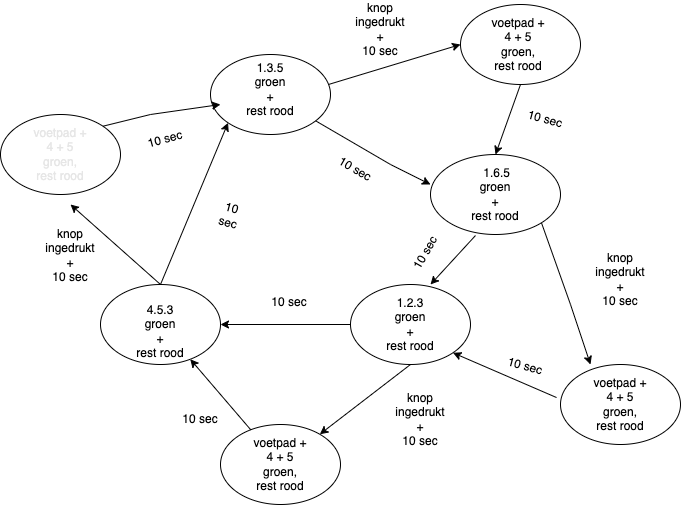

The diagram above was exported from draw.io. Its source (the exported page's mxGraphModel, read from the mxfile embedded in the PNG):
<mxGraphModel dx="706" dy="708" grid="0" gridSize="10" guides="1" tooltips="1" connect="1" arrows="1" fold="1" page="1" pageScale="1" pageWidth="827" pageHeight="1169" math="0" shadow="0">
  <root>
    <mxCell id="0" />
    <mxCell id="1" parent="0" />
    <mxCell id="hrEoVn3MDDSSl_XmKIdN-11" value="" style="ellipse;whiteSpace=wrap;html=1;rounded=0;" vertex="1" parent="1">
      <mxGeometry x="310" y="190" width="120" height="80" as="geometry" />
    </mxCell>
    <mxCell id="hrEoVn3MDDSSl_XmKIdN-12" value="" style="endArrow=classic;html=1;rounded=0;entryX=0;entryY=0.375;entryDx=0;entryDy=0;entryPerimeter=0;" edge="1" parent="1" source="hrEoVn3MDDSSl_XmKIdN-11" target="hrEoVn3MDDSSl_XmKIdN-13">
      <mxGeometry width="50" height="50" relative="1" as="geometry">
        <mxPoint x="440" y="260" as="sourcePoint" />
        <mxPoint x="530" y="330" as="targetPoint" />
        <Array as="points">
          <mxPoint x="490" y="300" />
        </Array>
      </mxGeometry>
    </mxCell>
    <mxCell id="hrEoVn3MDDSSl_XmKIdN-13" value="" style="ellipse;whiteSpace=wrap;html=1;rounded=0;" vertex="1" parent="1">
      <mxGeometry x="530" y="290" width="130" height="80" as="geometry" />
    </mxCell>
    <mxCell id="hrEoVn3MDDSSl_XmKIdN-14" value="" style="endArrow=classic;html=1;rounded=0;exitX=0.346;exitY=1.013;exitDx=0;exitDy=0;exitPerimeter=0;" edge="1" parent="1" source="hrEoVn3MDDSSl_XmKIdN-13">
      <mxGeometry width="50" height="50" relative="1" as="geometry">
        <mxPoint x="570" y="430" as="sourcePoint" />
        <mxPoint x="530" y="420" as="targetPoint" />
      </mxGeometry>
    </mxCell>
    <mxCell id="hrEoVn3MDDSSl_XmKIdN-15" value="" style="ellipse;whiteSpace=wrap;html=1;rounded=0;" vertex="1" parent="1">
      <mxGeometry x="450" y="420" width="120" height="80" as="geometry" />
    </mxCell>
    <mxCell id="hrEoVn3MDDSSl_XmKIdN-16" value="" style="endArrow=classic;html=1;rounded=0;" edge="1" parent="1" source="hrEoVn3MDDSSl_XmKIdN-15">
      <mxGeometry width="50" height="50" relative="1" as="geometry">
        <mxPoint x="390" y="490" as="sourcePoint" />
        <mxPoint x="320" y="460" as="targetPoint" />
      </mxGeometry>
    </mxCell>
    <mxCell id="hrEoVn3MDDSSl_XmKIdN-17" value="" style="ellipse;whiteSpace=wrap;html=1;rounded=0;" vertex="1" parent="1">
      <mxGeometry x="200" y="420" width="120" height="80" as="geometry" />
    </mxCell>
    <mxCell id="hrEoVn3MDDSSl_XmKIdN-18" value="" style="endArrow=classic;html=1;rounded=0;exitX=0.5;exitY=0;exitDx=0;exitDy=0;" edge="1" parent="1" source="hrEoVn3MDDSSl_XmKIdN-17">
      <mxGeometry width="50" height="50" relative="1" as="geometry">
        <mxPoint x="230" y="420" as="sourcePoint" />
        <mxPoint x="170" y="340" as="targetPoint" />
      </mxGeometry>
    </mxCell>
    <mxCell id="hrEoVn3MDDSSl_XmKIdN-19" value="" style="ellipse;whiteSpace=wrap;html=1;rounded=0;fontColor=#999999;" vertex="1" parent="1">
      <mxGeometry x="100" y="250" width="120" height="80" as="geometry" />
    </mxCell>
    <mxCell id="hrEoVn3MDDSSl_XmKIdN-20" value="" style="endArrow=classic;html=1;rounded=0;exitX=1;exitY=0;exitDx=0;exitDy=0;entryX=0.083;entryY=0.625;entryDx=0;entryDy=0;entryPerimeter=0;" edge="1" parent="1" source="hrEoVn3MDDSSl_XmKIdN-19" target="hrEoVn3MDDSSl_XmKIdN-11">
      <mxGeometry width="50" height="50" relative="1" as="geometry">
        <mxPoint x="420" y="370" as="sourcePoint" />
        <mxPoint x="470" y="320" as="targetPoint" />
        <Array as="points">
          <mxPoint x="250" y="250" />
        </Array>
      </mxGeometry>
    </mxCell>
    <mxCell id="hrEoVn3MDDSSl_XmKIdN-21" value="" style="endArrow=classic;html=1;rounded=0;exitX=0.983;exitY=0.375;exitDx=0;exitDy=0;exitPerimeter=0;" edge="1" parent="1" source="hrEoVn3MDDSSl_XmKIdN-11">
      <mxGeometry width="50" height="50" relative="1" as="geometry">
        <mxPoint x="520" y="520" as="sourcePoint" />
        <mxPoint x="560" y="180" as="targetPoint" />
      </mxGeometry>
    </mxCell>
    <mxCell id="hrEoVn3MDDSSl_XmKIdN-22" value="" style="ellipse;whiteSpace=wrap;html=1;rounded=0;" vertex="1" parent="1">
      <mxGeometry x="560" y="140" width="120" height="80" as="geometry" />
    </mxCell>
    <mxCell id="hrEoVn3MDDSSl_XmKIdN-23" value="" style="endArrow=classic;html=1;rounded=0;exitX=0.5;exitY=1;exitDx=0;exitDy=0;entryX=0.5;entryY=0;entryDx=0;entryDy=0;" edge="1" parent="1" source="hrEoVn3MDDSSl_XmKIdN-22" target="hrEoVn3MDDSSl_XmKIdN-13">
      <mxGeometry width="50" height="50" relative="1" as="geometry">
        <mxPoint x="420" y="370" as="sourcePoint" />
        <mxPoint x="470" y="320" as="targetPoint" />
      </mxGeometry>
    </mxCell>
    <mxCell id="hrEoVn3MDDSSl_XmKIdN-24" value="" style="endArrow=classic;html=1;rounded=0;exitX=1;exitY=1;exitDx=0;exitDy=0;" edge="1" parent="1" source="hrEoVn3MDDSSl_XmKIdN-13">
      <mxGeometry width="50" height="50" relative="1" as="geometry">
        <mxPoint x="420" y="370" as="sourcePoint" />
        <mxPoint x="690" y="500" as="targetPoint" />
        <Array as="points">
          <mxPoint x="670" y="440" />
        </Array>
      </mxGeometry>
    </mxCell>
    <mxCell id="hrEoVn3MDDSSl_XmKIdN-25" value="" style="ellipse;whiteSpace=wrap;html=1;rounded=0;" vertex="1" parent="1">
      <mxGeometry x="660" y="500" width="120" height="80" as="geometry" />
    </mxCell>
    <mxCell id="hrEoVn3MDDSSl_XmKIdN-26" value="" style="endArrow=classic;html=1;rounded=0;exitX=-0.033;exitY=0.413;exitDx=0;exitDy=0;exitPerimeter=0;entryX=1;entryY=1;entryDx=0;entryDy=0;" edge="1" parent="1" source="hrEoVn3MDDSSl_XmKIdN-25" target="hrEoVn3MDDSSl_XmKIdN-15">
      <mxGeometry width="50" height="50" relative="1" as="geometry">
        <mxPoint x="420" y="370" as="sourcePoint" />
        <mxPoint x="470" y="320" as="targetPoint" />
      </mxGeometry>
    </mxCell>
    <mxCell id="hrEoVn3MDDSSl_XmKIdN-27" value="" style="ellipse;whiteSpace=wrap;html=1;rounded=0;" vertex="1" parent="1">
      <mxGeometry x="320" y="560" width="120" height="80" as="geometry" />
    </mxCell>
    <mxCell id="hrEoVn3MDDSSl_XmKIdN-28" value="" style="endArrow=classic;html=1;rounded=0;exitX=0.5;exitY=1;exitDx=0;exitDy=0;" edge="1" parent="1" source="hrEoVn3MDDSSl_XmKIdN-15" target="hrEoVn3MDDSSl_XmKIdN-27">
      <mxGeometry width="50" height="50" relative="1" as="geometry">
        <mxPoint x="420" y="370" as="sourcePoint" />
        <mxPoint x="470" y="320" as="targetPoint" />
      </mxGeometry>
    </mxCell>
    <mxCell id="hrEoVn3MDDSSl_XmKIdN-29" value="" style="endArrow=classic;html=1;rounded=0;" edge="1" parent="1" source="hrEoVn3MDDSSl_XmKIdN-27" target="hrEoVn3MDDSSl_XmKIdN-17">
      <mxGeometry width="50" height="50" relative="1" as="geometry">
        <mxPoint x="420" y="370" as="sourcePoint" />
        <mxPoint x="470" y="320" as="targetPoint" />
      </mxGeometry>
    </mxCell>
    <mxCell id="hrEoVn3MDDSSl_XmKIdN-52" value="10 sec" style="text;html=1;strokeColor=none;fillColor=none;align=center;verticalAlign=middle;whiteSpace=wrap;rounded=0;rotation=-15;" vertex="1" parent="1">
      <mxGeometry x="240" y="260" width="50" height="30" as="geometry" />
    </mxCell>
    <mxCell id="hrEoVn3MDDSSl_XmKIdN-53" value="10 sec" style="text;html=1;strokeColor=none;fillColor=none;align=center;verticalAlign=middle;whiteSpace=wrap;rounded=0;rotation=30;" vertex="1" parent="1">
      <mxGeometry x="430" y="290" width="50" height="30" as="geometry" />
    </mxCell>
    <mxCell id="hrEoVn3MDDSSl_XmKIdN-54" value="10 sec" style="text;html=1;strokeColor=none;fillColor=none;align=center;verticalAlign=middle;whiteSpace=wrap;rounded=0;rotation=-60;" vertex="1" parent="1">
      <mxGeometry x="500.45" y="370" width="50" height="35.96" as="geometry" />
    </mxCell>
    <mxCell id="hrEoVn3MDDSSl_XmKIdN-57" value="10 sec" style="text;html=1;strokeColor=none;fillColor=none;align=center;verticalAlign=middle;whiteSpace=wrap;rounded=0;rotation=0;" vertex="1" parent="1">
      <mxGeometry x="364.00113676004423" y="420.00063509461097" width="50" height="35.96" as="geometry" />
    </mxCell>
    <mxCell id="hrEoVn3MDDSSl_XmKIdN-58" value="10 sec" style="text;html=1;strokeColor=none;fillColor=none;align=center;verticalAlign=middle;whiteSpace=wrap;rounded=0;rotation=15;" vertex="1" parent="1">
      <mxGeometry x="320.29" y="327.8" width="20" height="45.96" as="geometry" />
    </mxCell>
    <mxCell id="hrEoVn3MDDSSl_XmKIdN-59" value="knop ingedrukt&lt;br&gt;+&lt;br&gt;10 sec" style="text;html=1;strokeColor=none;fillColor=none;align=center;verticalAlign=middle;whiteSpace=wrap;rounded=0;" vertex="1" parent="1">
      <mxGeometry x="450" y="150" width="60" height="30" as="geometry" />
    </mxCell>
    <mxCell id="hrEoVn3MDDSSl_XmKIdN-60" value="knop ingedrukt&lt;br&gt;+&lt;br&gt;10 sec" style="text;html=1;strokeColor=none;fillColor=none;align=center;verticalAlign=middle;whiteSpace=wrap;rounded=0;" vertex="1" parent="1">
      <mxGeometry x="690" y="400" width="60" height="30" as="geometry" />
    </mxCell>
    <mxCell id="hrEoVn3MDDSSl_XmKIdN-61" value="knop ingedrukt&lt;br&gt;+&lt;br&gt;10 sec" style="text;html=1;strokeColor=none;fillColor=none;align=center;verticalAlign=middle;whiteSpace=wrap;rounded=0;" vertex="1" parent="1">
      <mxGeometry x="490" y="540" width="60" height="30" as="geometry" />
    </mxCell>
    <mxCell id="hrEoVn3MDDSSl_XmKIdN-63" value="knop ingedrukt&lt;br&gt;+&lt;br&gt;10 sec" style="text;html=1;strokeColor=none;fillColor=none;align=center;verticalAlign=middle;whiteSpace=wrap;rounded=0;" vertex="1" parent="1">
      <mxGeometry x="140" y="375.96000000000004" width="60" height="30" as="geometry" />
    </mxCell>
    <mxCell id="hrEoVn3MDDSSl_XmKIdN-65" value="10 sec" style="text;html=1;strokeColor=none;fillColor=none;align=center;verticalAlign=middle;whiteSpace=wrap;rounded=0;rotation=15;" vertex="1" parent="1">
      <mxGeometry x="620.0004313337645" y="239.99936352189903" width="50" height="30" as="geometry" />
    </mxCell>
    <mxCell id="hrEoVn3MDDSSl_XmKIdN-66" value="10 sec" style="text;html=1;strokeColor=none;fillColor=none;align=center;verticalAlign=middle;whiteSpace=wrap;rounded=0;rotation=15;" vertex="1" parent="1">
      <mxGeometry x="600.0004313337645" y="486.99936352189906" width="50" height="30" as="geometry" />
    </mxCell>
    <mxCell id="hrEoVn3MDDSSl_XmKIdN-67" value="10 sec" style="text;html=1;strokeColor=none;fillColor=none;align=center;verticalAlign=middle;whiteSpace=wrap;rounded=0;rotation=0;" vertex="1" parent="1">
      <mxGeometry x="275.00043133376454" y="539.999363521899" width="50" height="30" as="geometry" />
    </mxCell>
    <mxCell id="hrEoVn3MDDSSl_XmKIdN-74" value="voetpad + 4 + 5 groen,&lt;br&gt;rest rood" style="text;html=1;strokeColor=none;fillColor=none;align=center;verticalAlign=middle;whiteSpace=wrap;rounded=0;" vertex="1" parent="1">
      <mxGeometry x="350" y="585" width="60" height="30" as="geometry" />
    </mxCell>
    <mxCell id="hrEoVn3MDDSSl_XmKIdN-75" value="voetpad + 4 + 5 groen,&lt;br&gt;rest rood" style="text;html=1;strokeColor=none;fillColor=none;align=center;verticalAlign=middle;whiteSpace=wrap;rounded=0;" vertex="1" parent="1">
      <mxGeometry x="690" y="525" width="60" height="30" as="geometry" />
    </mxCell>
    <mxCell id="hrEoVn3MDDSSl_XmKIdN-76" value="voetpad + 4 + 5 groen,&lt;br&gt;rest rood" style="text;html=1;strokeColor=none;fillColor=none;align=center;verticalAlign=middle;whiteSpace=wrap;rounded=0;" vertex="1" parent="1">
      <mxGeometry x="588.03" y="175" width="60" height="10" as="geometry" />
    </mxCell>
    <mxCell id="hrEoVn3MDDSSl_XmKIdN-77" value="voetpad + 4 + 5 groen,&lt;br&gt;rest rood" style="text;html=1;strokeColor=none;fillColor=none;align=center;verticalAlign=middle;whiteSpace=wrap;rounded=0;fontColor=#E6E6E6;" vertex="1" parent="1">
      <mxGeometry x="130" y="275" width="60" height="30" as="geometry" />
    </mxCell>
    <mxCell id="hrEoVn3MDDSSl_XmKIdN-78" value="&amp;nbsp;1.6.5&lt;br&gt;groen&lt;br&gt;+&lt;br&gt;rest rood" style="text;html=1;strokeColor=none;fillColor=none;align=center;verticalAlign=middle;whiteSpace=wrap;rounded=0;" vertex="1" parent="1">
      <mxGeometry x="565" y="315" width="60" height="30" as="geometry" />
    </mxCell>
    <mxCell id="hrEoVn3MDDSSl_XmKIdN-79" value="1.2.3&lt;br&gt;groen&lt;br&gt;+&lt;br&gt;rest rood" style="text;html=1;strokeColor=none;fillColor=none;align=center;verticalAlign=middle;whiteSpace=wrap;rounded=0;" vertex="1" parent="1">
      <mxGeometry x="480" y="430" width="60" height="60" as="geometry" />
    </mxCell>
    <mxCell id="hrEoVn3MDDSSl_XmKIdN-80" value="&lt;br&gt;4.5.3&lt;br&gt;groen&lt;br&gt;+&lt;br&gt;rest rood" style="text;html=1;strokeColor=none;fillColor=none;align=center;verticalAlign=middle;whiteSpace=wrap;rounded=0;" vertex="1" parent="1">
      <mxGeometry x="230" y="445" width="60" height="30" as="geometry" />
    </mxCell>
    <mxCell id="hrEoVn3MDDSSl_XmKIdN-81" value="1.3.5 groen&lt;br&gt;+&lt;br&gt;rest rood" style="text;html=1;strokeColor=none;fillColor=none;align=center;verticalAlign=middle;whiteSpace=wrap;rounded=0;" vertex="1" parent="1">
      <mxGeometry x="340" y="210" width="60" height="30" as="geometry" />
    </mxCell>
    <mxCell id="hrEoVn3MDDSSl_XmKIdN-82" value="" style="endArrow=classic;html=1;entryX=0;entryY=1;entryDx=0;entryDy=0;" edge="1" parent="1" target="hrEoVn3MDDSSl_XmKIdN-11">
      <mxGeometry width="50" height="50" relative="1" as="geometry">
        <mxPoint x="260" y="420" as="sourcePoint" />
        <mxPoint x="310" y="370" as="targetPoint" />
      </mxGeometry>
    </mxCell>
  </root>
</mxGraphModel>